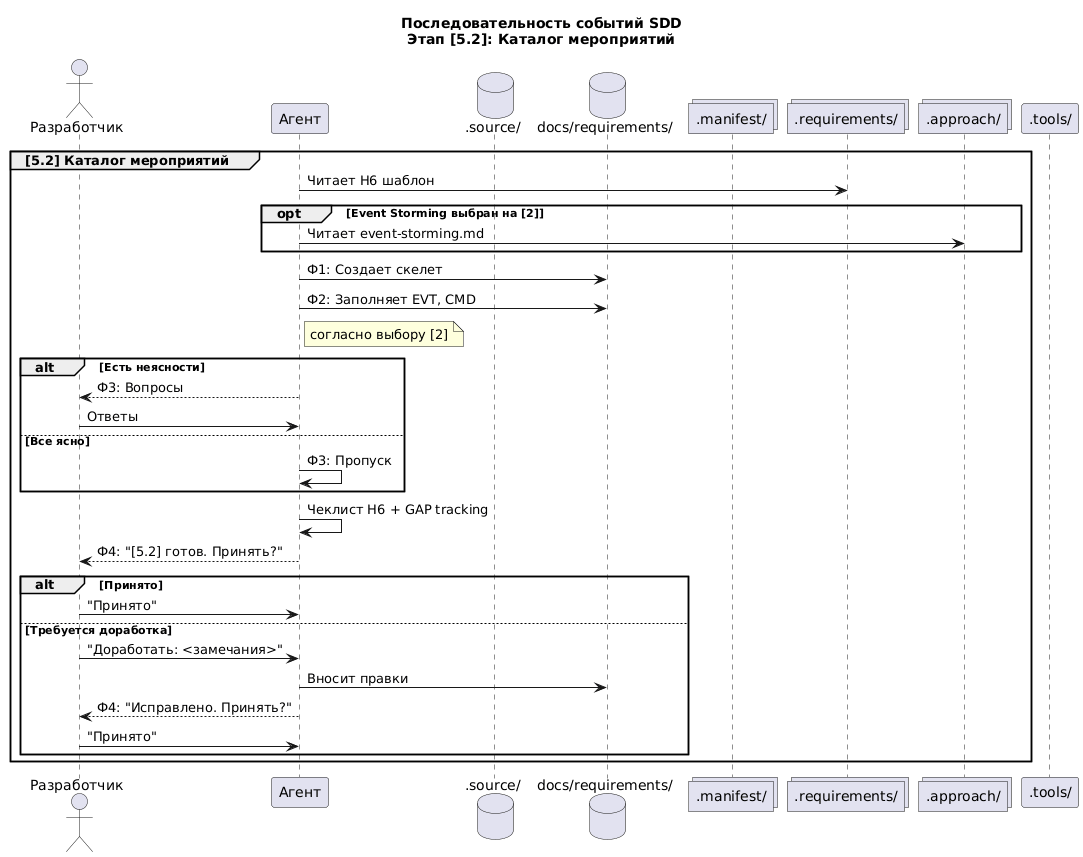

The diagram above was rendered by PlantUML. Its source (embedded in the PNG):
@startuml SDD-Sequence-08-Stage5-2
    title Последовательность событий SDD\nЭтап [5.2]: Каталог мероприятий

    actor "Разработчик" as Dev
    participant "Агент" as Agent
    database ".source/" as Source
    database "docs/requirements/" as Docs
    collections ".manifest/" as Manifest
    collections ".requirements/" as Templates
    collections ".approach/" as Approach
    participant ".tools/" as Tools

    /'--- Подэтап [5.2]: Каталог мероприятий ---'/

    group [5.2] Каталог мероприятий
        Agent -> Templates: Читает H6 шаблон
        opt Event Storming выбран на [2]
            Agent -> Approach: Читает event-storming.md
        end
        Agent -> Docs: Ф1: Создает скелет
        Agent -> Docs: Ф2: Заполняет EVT, CMD
        note right of Agent: согласно выбору [2]
        alt Есть неясности
            Agent --> Dev: Ф3: Вопросы
            Dev -> Agent: Ответы
        else Все ясно
            Agent -> Agent: Ф3: Пропуск
        end
        Agent -> Agent: Чеклист H6 + GAP tracking
        Agent --> Dev: Ф4: "[5.2] готов. Принять?"
        alt Принято
            Dev -> Agent: "Принято"
        else Требуется доработка
            Dev -> Agent: "Доработать: <замечания>"
            Agent -> Docs: Вносит правки
            Agent --> Dev: Ф4: "Исправлено. Принять?"
            Dev -> Agent: "Принято"
        end
    end


@enduml